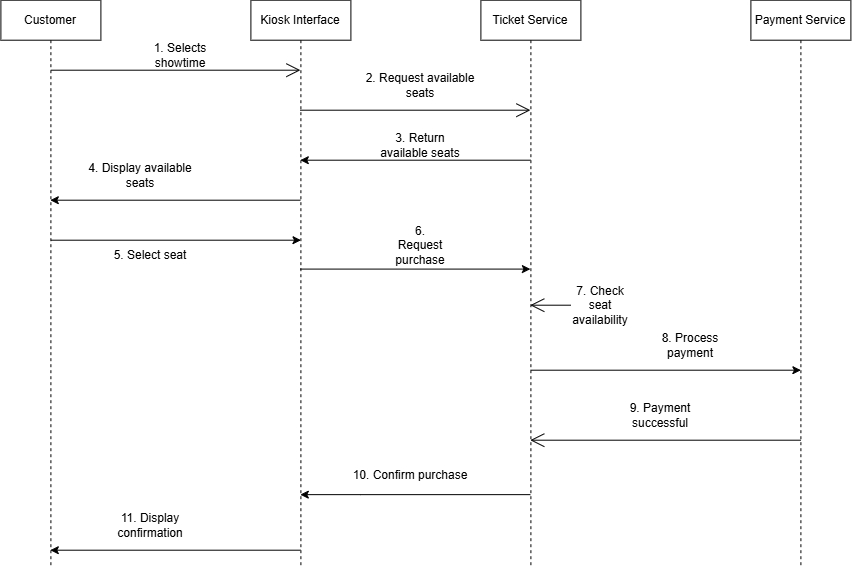

The diagram above was exported from draw.io. Its source (the exported page's mxGraphModel, read from the mxfile embedded in the PNG):
<mxGraphModel dx="1994" dy="731" grid="1" gridSize="10" guides="1" tooltips="1" connect="1" arrows="1" fold="1" page="1" pageScale="1" pageWidth="850" pageHeight="1100" math="0" shadow="0">
  <root>
    <mxCell id="0" />
    <mxCell id="1" parent="0" />
    <mxCell id="J-0Hx0XOhcEt4iMw7mq--5" parent="1" style="text;html=1;whiteSpace=wrap;strokeColor=none;fillColor=none;align=center;verticalAlign=middle;rounded=0;" value="1. Selects showtime" vertex="1">
      <mxGeometry height="30" width="100" x="-60" y="80" as="geometry" />
    </mxCell>
    <mxCell id="J-0Hx0XOhcEt4iMw7mq--7" parent="1" style="text;html=1;whiteSpace=wrap;strokeColor=none;fillColor=none;align=center;verticalAlign=middle;rounded=0;" value="2. Request available seats" vertex="1">
      <mxGeometry height="30" width="120" x="170" y="110" as="geometry" />
    </mxCell>
    <mxCell id="J-0Hx0XOhcEt4iMw7mq--11" parent="1" style="text;html=1;whiteSpace=wrap;strokeColor=none;fillColor=none;align=center;verticalAlign=middle;rounded=0;" value="3. Return available seats" vertex="1">
      <mxGeometry height="30" width="100" x="180" y="170" as="geometry" />
    </mxCell>
    <mxCell id="J-0Hx0XOhcEt4iMw7mq--24" parent="1" style="text;html=1;whiteSpace=wrap;strokeColor=none;fillColor=none;align=center;verticalAlign=middle;rounded=0;" value="4. Display available seats" vertex="1">
      <mxGeometry height="30" width="120" x="-110" y="200" as="geometry" />
    </mxCell>
    <mxCell id="J-0Hx0XOhcEt4iMw7mq--26" parent="1" style="text;html=1;whiteSpace=wrap;strokeColor=none;fillColor=none;align=center;verticalAlign=middle;rounded=0;" value="5. Select seat" vertex="1">
      <mxGeometry height="30" width="80" x="-80" y="280" as="geometry" />
    </mxCell>
    <mxCell id="J-0Hx0XOhcEt4iMw7mq--29" edge="1" parent="1" style="edgeStyle=orthogonalEdgeStyle;rounded=0;orthogonalLoop=1;jettySize=auto;html=1;">
      <mxGeometry relative="1" as="geometry">
        <mxPoint x="339.8888888888887" y="410" as="sourcePoint" />
        <mxPoint x="610" y="410" as="targetPoint" />
      </mxGeometry>
    </mxCell>
    <mxCell id="J-0Hx0XOhcEt4iMw7mq--30" parent="1" style="text;html=1;whiteSpace=wrap;strokeColor=none;fillColor=none;align=center;verticalAlign=middle;rounded=0;" value="8. Process payment" vertex="1">
      <mxGeometry height="30" width="60" x="470" y="370" as="geometry" />
    </mxCell>
    <mxCell id="J-0Hx0XOhcEt4iMw7mq--35" edge="1" parent="1" style="edgeStyle=orthogonalEdgeStyle;rounded=0;orthogonalLoop=1;jettySize=auto;html=1;">
      <mxGeometry relative="1" as="geometry">
        <Array as="points">
          <mxPoint x="170" y="534.44" />
          <mxPoint x="170" y="534.44" />
        </Array>
        <mxPoint x="339.5" y="534.44" as="sourcePoint" />
        <mxPoint x="109.38888888888914" y="534.44" as="targetPoint" />
      </mxGeometry>
    </mxCell>
    <mxCell id="J-0Hx0XOhcEt4iMw7mq--36" parent="1" style="text;html=1;whiteSpace=wrap;strokeColor=none;fillColor=none;align=center;verticalAlign=middle;rounded=0;" value="10. Confirm purchase" vertex="1">
      <mxGeometry height="30" width="120" x="160" y="500" as="geometry" />
    </mxCell>
    <mxCell id="J-0Hx0XOhcEt4iMw7mq--47" edge="1" parent="1" style="edgeStyle=orthogonalEdgeStyle;rounded=0;orthogonalLoop=1;jettySize=auto;html=1;" value="">
      <mxGeometry relative="1" as="geometry">
        <mxPoint x="109.38888888888914" y="308.89" as="sourcePoint" />
        <mxPoint x="339.5" y="308.89" as="targetPoint" />
      </mxGeometry>
    </mxCell>
    <mxCell id="J-0Hx0XOhcEt4iMw7mq--53" edge="1" parent="1" style="edgeStyle=orthogonalEdgeStyle;rounded=0;orthogonalLoop=1;jettySize=auto;html=1;" value="">
      <mxGeometry relative="1" as="geometry">
        <mxPoint x="109.5" y="590" as="sourcePoint" />
        <mxPoint x="-140.61111111111086" y="590" as="targetPoint" />
      </mxGeometry>
    </mxCell>
    <mxCell id="J-0Hx0XOhcEt4iMw7mq--39" parent="1" style="text;html=1;whiteSpace=wrap;strokeColor=none;fillColor=none;align=center;verticalAlign=middle;rounded=0;" value="11. Display confirmation" vertex="1">
      <mxGeometry height="30" width="100" x="-90" y="550" as="geometry" />
    </mxCell>
    <mxCell id="J-0Hx0XOhcEt4iMw7mq--56" parent="1" style="text;html=1;whiteSpace=wrap;strokeColor=none;fillColor=none;align=center;verticalAlign=middle;rounded=0;" value="6. Request purchase" vertex="1">
      <mxGeometry height="30" width="60" x="200" y="270" as="geometry" />
    </mxCell>
    <mxCell id="J-0Hx0XOhcEt4iMw7mq--63" edge="1" parent="1" style="edgeStyle=orthogonalEdgeStyle;rounded=0;orthogonalLoop=1;jettySize=auto;html=1;">
      <mxGeometry relative="1" as="geometry">
        <mxPoint x="109.5" y="240" as="sourcePoint" />
        <mxPoint x="-140.61111111111086" y="240" as="targetPoint" />
      </mxGeometry>
    </mxCell>
    <mxCell id="J-0Hx0XOhcEt4iMw7mq--69" edge="1" parent="1" style="edgeStyle=orthogonalEdgeStyle;rounded=0;orthogonalLoop=1;jettySize=auto;html=1;">
      <mxGeometry relative="1" as="geometry">
        <mxPoint x="339.5" y="200" as="sourcePoint" />
        <mxPoint x="109.38888888888914" y="200" as="targetPoint" />
      </mxGeometry>
    </mxCell>
    <mxCell id="J-0Hx0XOhcEt4iMw7mq--72" edge="1" parent="1" style="edgeStyle=orthogonalEdgeStyle;rounded=0;orthogonalLoop=1;jettySize=auto;html=1;">
      <mxGeometry relative="1" as="geometry">
        <mxPoint x="-140.00111111111084" y="280" as="sourcePoint" />
        <mxPoint x="110.11" y="280" as="targetPoint" />
      </mxGeometry>
    </mxCell>
    <mxCell id="J-0Hx0XOhcEt4iMw7mq--74" edge="1" parent="1" style="endArrow=open;endFill=1;endSize=12;html=1;rounded=0;" target="J-0Hx0XOhcEt4iMw7mq--80" value="">
      <mxGeometry relative="1" width="160" as="geometry">
        <mxPoint x="-140" y="110" as="sourcePoint" />
        <mxPoint x="10" y="110" as="targetPoint" />
      </mxGeometry>
    </mxCell>
    <mxCell id="J-0Hx0XOhcEt4iMw7mq--79" parent="1" style="shape=umlLifeline;perimeter=lifelinePerimeter;whiteSpace=wrap;html=1;container=1;dropTarget=0;collapsible=0;recursiveResize=0;outlineConnect=0;portConstraint=eastwest;newEdgeStyle={&quot;edgeStyle&quot;:&quot;sequenceEdgeStyle&quot;,&quot;libavoidRouting&quot;:0,&quot;curved&quot;:0,&quot;rounded&quot;:0};" value="Customer" vertex="1">
      <mxGeometry height="565" width="100" x="-190" y="40" as="geometry" />
    </mxCell>
    <mxCell id="J-0Hx0XOhcEt4iMw7mq--80" parent="1" style="shape=umlLifeline;perimeter=lifelinePerimeter;whiteSpace=wrap;html=1;container=1;dropTarget=0;collapsible=0;recursiveResize=0;outlineConnect=0;portConstraint=eastwest;newEdgeStyle={&quot;edgeStyle&quot;:&quot;sequenceEdgeStyle&quot;,&quot;libavoidRouting&quot;:0,&quot;curved&quot;:0,&quot;rounded&quot;:0};" value="Kiosk Interface" vertex="1">
      <mxGeometry height="565" width="100" x="60" y="40" as="geometry" />
    </mxCell>
    <mxCell id="J-0Hx0XOhcEt4iMw7mq--81" parent="1" style="shape=umlLifeline;perimeter=lifelinePerimeter;whiteSpace=wrap;html=1;container=1;dropTarget=0;collapsible=0;recursiveResize=0;outlineConnect=0;portConstraint=eastwest;newEdgeStyle={&quot;edgeStyle&quot;:&quot;sequenceEdgeStyle&quot;,&quot;libavoidRouting&quot;:0,&quot;curved&quot;:0,&quot;rounded&quot;:0};" value="Ticket Service" vertex="1">
      <mxGeometry height="565" width="100" x="290" y="40" as="geometry" />
    </mxCell>
    <mxCell id="J-0Hx0XOhcEt4iMw7mq--82" parent="1" style="shape=umlLifeline;perimeter=lifelinePerimeter;whiteSpace=wrap;html=1;container=1;dropTarget=0;collapsible=0;recursiveResize=0;outlineConnect=0;portConstraint=eastwest;newEdgeStyle={&quot;edgeStyle&quot;:&quot;sequenceEdgeStyle&quot;,&quot;libavoidRouting&quot;:0,&quot;curved&quot;:0,&quot;rounded&quot;:0};" value="Payment Service" vertex="1">
      <mxGeometry height="565" width="100" x="560" y="40" as="geometry" />
    </mxCell>
    <mxCell id="J-0Hx0XOhcEt4iMw7mq--83" edge="1" parent="1" style="endArrow=open;endFill=1;endSize=12;html=1;rounded=0;" value="">
      <mxGeometry relative="1" width="160" as="geometry">
        <mxPoint x="109.38888888888914" y="150" as="sourcePoint" />
        <mxPoint x="339.5" y="150" as="targetPoint" />
      </mxGeometry>
    </mxCell>
    <mxCell id="J-0Hx0XOhcEt4iMw7mq--84" parent="1" style="text;html=1;whiteSpace=wrap;strokeColor=none;fillColor=none;align=center;verticalAlign=middle;rounded=0;" value="7. Check seat availability" vertex="1">
      <mxGeometry height="30" width="60" x="380" y="330" as="geometry" />
    </mxCell>
    <mxCell id="J-0Hx0XOhcEt4iMw7mq--86" edge="1" parent="1" source="J-0Hx0XOhcEt4iMw7mq--84" style="endArrow=open;endFill=1;endSize=12;html=1;rounded=0;" target="J-0Hx0XOhcEt4iMw7mq--81" value="">
      <mxGeometry relative="1" width="160" as="geometry">
        <mxPoint x="270" y="280" as="sourcePoint" />
        <mxPoint x="430" y="280" as="targetPoint" />
      </mxGeometry>
    </mxCell>
    <mxCell id="J-0Hx0XOhcEt4iMw7mq--91" edge="1" parent="1" style="endArrow=open;endFill=1;endSize=12;html=1;rounded=0;" value="">
      <mxGeometry relative="1" width="160" as="geometry">
        <mxPoint x="610" y="480" as="sourcePoint" />
        <mxPoint x="339.3888888888887" y="480" as="targetPoint" />
      </mxGeometry>
    </mxCell>
    <mxCell id="J-0Hx0XOhcEt4iMw7mq--92" parent="1" style="text;html=1;whiteSpace=wrap;strokeColor=none;fillColor=none;align=center;verticalAlign=middle;rounded=0;" value="9. Payment successful" vertex="1">
      <mxGeometry height="30" width="100" x="420" y="440" as="geometry" />
    </mxCell>
  </root>
</mxGraphModel>